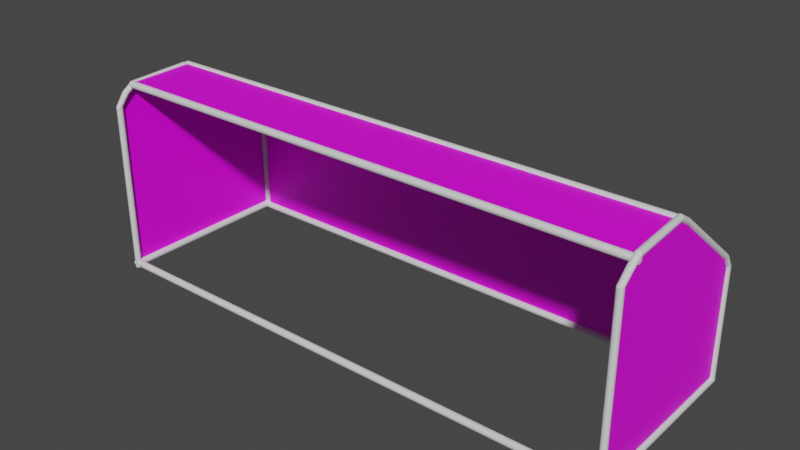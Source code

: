 # Source: Goal.blend  (saved by Blender 3.5.10; exported with 4.5.12 LTS)
import bpy
from mathutils import Matrix  # noqa: F401  (used for matrix-valued properties, if any)

bpy.ops.wm.read_factory_settings(use_empty=True)
scene = bpy.context.scene
scene.name = 'Scene'

# ---- collections
col_collection = bpy.data.collections.new('Collection'); scene.collection.children.link(col_collection)

# ---- images (referenced by path relative to the original .blend; pixels are not part of the script)
import os
ASSET_DIR = os.environ.get("B2B_ASSET_DIR", "")  # directory of the original .blend (textures are referenced by path, not embedded)
HERE = os.path.dirname(os.path.abspath(__file__))  # packed textures are extracted next to this script under _unpacked/

def load_image(name, relpath, width, height, colorspace="sRGB"):
    """Load a texture the original file referenced (path relative to the .blend, or extracted next to this script)."""
    p = next((c for c in (os.path.join(HERE, relpath), os.path.join(ASSET_DIR, relpath)) if relpath and os.path.exists(c)), "")
    if p:
        img = bpy.data.images.load(p, check_existing=True)
        img.name = name
    else:  # same state as the original file: an image datablock whose file is absent (Cycles renders it pink)
        img = bpy.data.images.new(name, width, height)
        img.source = "FILE"
        img.filepath = "//" + (relpath or name)
    img.colorspace_settings.name = colorspace
    return img
img_grid_png = load_image('grid.png', 'grid.png', 1024, 1024, 'sRGB')

# ---- materials (node trees are filled in below, after node groups)
mat_khung_sat = bpy.data.materials.new('Khung Sat')
mat_khung_sat.use_transparent_shadow = False
mat_grid = bpy.data.materials.new('Grid')
mat_grid.use_transparent_shadow = False

# ---- material node trees
mat_khung_sat.use_nodes = True; mat_khung_sat.node_tree.nodes.clear()
_N = mat_khung_sat.node_tree.nodes; _L = mat_khung_sat.node_tree.links
n0 = _N.new('ShaderNodeBsdfPrincipled'); n0.name = 'Principled BSDF'; n0.location = (10, 300)
n0.distribution = 'GGX'
n0.subsurface_method = 'RANDOM_WALK_SKIN'
n0.inputs[3].default_value = 1.45
n0.inputs[27].default_value = (0.0, 0.0, 0.0, 1.0)
n0.inputs[28].default_value = 1.0
n1 = _N.new('ShaderNodeOutputMaterial'); n1.name = 'Material Output'; n1.location = (300, 300)
_L.new(n0.outputs[0], n1.inputs[0])
n1.is_active_output = True
mat_grid.use_nodes = True; mat_grid.node_tree.nodes.clear()
_N = mat_grid.node_tree.nodes; _L = mat_grid.node_tree.links
n0 = _N.new('ShaderNodeBsdfPrincipled'); n0.name = 'Principled BSDF'; n0.location = (10, 300)
n0.distribution = 'GGX'
n0.subsurface_method = 'RANDOM_WALK_SKIN'
n0.inputs[3].default_value = 1.45
n0.inputs[27].default_value = (0.0, 0.0, 0.0, 1.0)
n0.inputs[28].default_value = 1.0
n1 = _N.new('ShaderNodeOutputMaterial'); n1.name = 'Material Output'; n1.location = (300, 300)
n2 = _N.new('ShaderNodeMapping'); n2.name = 'Mapping'; n2.location = (-490, 119)
n3 = _N.new('ShaderNodeTexCoord'); n3.name = 'Texture Coordinate'; n3.location = (-670, 119)
n4 = _N.new('ShaderNodeTexImage'); n4.name = 'Image Texture'; n4.location = (-310, 159)
n4.image = img_grid_png
_L.new(n0.outputs[0], n1.inputs[0])
_L.new(n4.outputs[0], n0.inputs[0])
_L.new(n2.outputs[0], n4.inputs[0])
_L.new(n3.outputs[3], n2.inputs[0])
n1.is_active_output = True

# ---- world
world_world = bpy.data.worlds.new('World'); scene.world = world_world
world_world.use_nodes = True; world_world.node_tree.nodes.clear()
_N = world_world.node_tree.nodes; _L = world_world.node_tree.links
n0 = _N.new('ShaderNodeOutputWorld'); n0.name = 'World Output'; n0.location = (300, 300)
n1 = _N.new('ShaderNodeBackground'); n1.name = 'Background'; n1.location = (10, 300)
n1.inputs[0].default_value = (0.05088, 0.05088, 0.05088, 1.0)
_L.new(n1.outputs[0], n0.inputs[0])
n0.is_active_output = True
world_world.color = (0.05088, 0.05088, 0.05088)
world_world.use_sun_shadow = False
world_world.sun_shadow_jitter_overblur = 0.0

# ---- meshes
me_cylinder = bpy.data.meshes.new('Cylinder')
me_cylinder.from_pydata([(86.46, -26.92, -13.87), (86.46, -26.92, 9.676), (86.85, -27.0, -13.87), (86.85, -27.0, 9.676), (87.17, -27.21, -13.87), (87.17, -27.21, 9.676), (87.39, -27.54, -13.87), (87.39, -27.54, 9.676), (87.46, -27.92, -13.87), (87.46, -27.92, 9.676), (87.39, -28.3, -13.87), (87.39, -28.3, 9.676), (87.17, -28.63, -13.87), (87.17, -28.63, 9.676), (86.85, -28.85, -13.87), (86.85, -28.85, 9.676), (86.46, -28.92, -13.87), (86.46, -28.92, 9.676), (86.08, -28.85, -13.87), (86.08, -28.85, 9.676), (85.76, -28.63, -13.87), (85.76, -28.63, 9.676), (85.54, -28.3, -13.87), (85.54, -28.3, 9.676), (85.46, -27.92, -13.87), (85.46, -27.92, 9.676), (85.54, -27.54, -13.87), (85.54, -27.54, 9.676), (85.76, -27.21, -13.87), (85.76, -27.21, 9.676), (86.08, -27.0, -13.87), (86.08, -27.0, 9.676), (87.58, -24.86, 11.14), (87.21, -24.78, 11.1), (87.89, -25.05, 11.2), (88.07, -25.31, 11.3), (88.11, -25.62, 11.4), (88.0, -25.92, 11.49), (87.75, -26.16, 11.57), (87.41, -26.32, 11.61), (87.02, -26.36, 11.62), (86.65, -26.28, 11.58), (86.35, -26.09, 11.52), (86.16, -25.83, 11.42), (86.12, -25.52, 11.32), (86.23, -25.22, 11.23), (86.48, -24.98, 11.15), (86.82, -24.82, 11.11), (87.6, -22.27, 11.88), (87.23, -22.26, 11.84), (87.9, -22.31, 11.99), (88.09, -22.38, 12.13), (88.13, -22.46, 12.29), (88.02, -22.54, 12.44), (87.77, -22.62, 12.57), (87.43, -22.67, 12.64), (87.04, -22.7, 12.66), (86.67, -22.69, 12.61), (86.36, -22.65, 12.51), (86.18, -22.58, 12.37), (86.14, -22.49, 12.2), (86.25, -22.41, 12.05), (86.5, -22.33, 11.93), (86.84, -22.28, 11.85), (86.63, -1.858, 12.01), (86.25, -1.909, 11.97), (86.93, -1.764, 12.11), (87.12, -1.641, 12.24), (87.16, -1.508, 12.4), (87.04, -1.387, 12.55), (86.8, -1.294, 12.67), (86.45, -1.244, 12.75), (86.07, -1.245, 12.76), (85.69, -1.297, 12.72), (85.39, -1.391, 12.63), (85.21, -1.514, 12.49), (85.17, -1.646, 12.33), (85.28, -1.768, 12.19), (85.52, -1.861, 12.06), (85.87, -1.911, 11.99), (86.59, 2.556, 10.89), (86.22, 2.504, 10.85), (86.89, 2.65, 10.99), (87.08, 2.773, 11.13), (87.12, 2.905, 11.28), (87.01, 3.027, 11.43), (86.76, 3.12, 11.55), (86.42, 3.17, 11.63), (86.03, 3.168, 11.65), (85.66, 3.117, 11.61), (85.35, 3.022, 11.51), (85.17, 2.9, 11.37), (85.13, 2.767, 11.22), (85.24, 2.645, 11.07), (85.49, 2.553, 10.95), (85.83, 2.503, 10.87), (86.94, 27.99, 2.405), (86.56, 27.94, 2.362), (87.24, 28.09, 2.501), (87.42, 28.21, 2.637), (87.46, 28.34, 2.792), (87.35, 28.47, 2.942), (87.11, 28.56, 3.064), (86.76, 28.61, 3.14), (86.38, 28.61, 3.158), (86.0, 28.56, 3.116), (85.7, 28.46, 3.019), (85.51, 28.34, 2.883), (85.47, 28.21, 2.728), (85.59, 28.08, 2.578), (85.83, 27.99, 2.456), (86.18, 27.94, 2.38), (86.89, 29.74, 1.249), (86.52, 29.63, 1.255), (87.19, 29.99, 1.245), (87.38, 30.33, 1.243), (87.42, 30.72, 1.244), (87.31, 31.09, 1.247), (87.06, 31.39, 1.253), (86.72, 31.58, 1.259), (86.33, 31.62, 1.266), (85.96, 31.51, 1.272), (85.65, 31.26, 1.276), (85.47, 30.92, 1.278), (85.43, 30.53, 1.277), (85.54, 30.15, 1.274), (85.79, 29.85, 1.268), (86.13, 29.67, 1.262), (87.11, 30.0, -13.82), (86.73, 29.88, -13.81), (87.41, 30.24, -13.82), (87.59, 30.59, -13.82), (87.63, 30.97, -13.82), (87.52, 31.35, -13.82), (87.28, 31.65, -13.81), (86.93, 31.83, -13.81), (86.55, 31.87, -13.8), (86.17, 31.76, -13.8), (85.87, 31.52, -13.79), (85.68, 31.17, -13.79), (85.64, 30.78, -13.79), (85.76, 30.41, -13.79), (86.0, 30.11, -13.8), (86.34, 29.92, -13.81), (86.58, -28.33, -14.38), (86.46, 31.49, -14.46), (87.01, -28.33, -14.34), (86.89, 31.49, -14.42), (87.37, -28.33, -14.24), (87.25, 31.49, -14.32), (87.61, -28.33, -14.09), (87.49, 31.49, -14.17), (87.7, -28.33, -13.91), (87.58, 31.49, -13.98), (87.61, -28.33, -13.72), (87.49, 31.49, -13.8), (87.37, -28.33, -13.57), (87.25, 31.49, -13.65), (87.01, -28.33, -13.47), (86.89, 31.49, -13.55), (86.58, -28.33, -13.43), (86.46, 31.49, -13.51), (86.15, -28.33, -13.47), (86.03, 31.49, -13.55), (85.79, -28.33, -13.57), (85.67, 31.49, -13.65), (85.55, -28.33, -13.72), (85.43, 31.49, -13.8), (85.46, -28.33, -13.91), (85.34, 31.49, -13.98), (85.55, -28.33, -14.09), (85.43, 31.49, -14.17), (85.79, -28.33, -14.24), (85.67, 31.49, -14.32), (86.15, -28.33, -14.34), (86.03, 31.49, -14.42), (87.91, -23.12, 11.35), (-85.39, -23.24, 11.28), (87.91, -22.69, 11.39), (-85.39, -22.81, 11.31), (87.91, -22.33, 11.49), (-85.39, -22.45, 11.42), (87.91, -22.09, 11.65), (-85.39, -22.21, 11.57), (87.91, -22.0, 11.83), (-85.39, -22.12, 11.75), (87.91, -22.09, 12.01), (-85.39, -22.21, 11.93), (87.91, -22.33, 12.16), (-85.39, -22.45, 12.09), (87.91, -22.69, 12.27), (-85.39, -22.81, 12.19), (87.91, -23.12, 12.3), (-85.39, -23.24, 12.22), (87.91, -23.55, 12.27), (-85.39, -23.67, 12.19), (87.91, -23.91, 12.16), (-85.39, -24.03, 12.09), (87.91, -24.15, 12.01), (-85.39, -24.27, 11.93), (87.91, -24.24, 11.83), (-85.39, -24.36, 11.75), (87.91, -24.15, 11.65), (-85.39, -24.27, 11.57), (87.91, -23.91, 11.49), (-85.39, -24.03, 11.42), (87.91, -23.55, 11.39), (-85.39, -23.67, 11.31), (86.1, 29.9, 0.9894), (-87.19, 29.78, 0.912), (86.1, 30.32, 1.025), (-87.19, 30.2, 0.9481), (86.1, 30.69, 1.128), (-87.19, 30.57, 1.051), (86.1, 30.93, 1.282), (-87.19, 30.81, 1.204), (86.1, 31.01, 1.463), (-87.19, 30.89, 1.386), (86.1, 30.93, 1.644), (-87.19, 30.81, 1.567), (86.1, 30.69, 1.798), (-87.19, 30.57, 1.721), (86.1, 30.32, 1.901), (-87.19, 30.2, 1.823), (86.1, 29.9, 1.937), (-87.19, 29.78, 1.859), (86.1, 29.47, 1.901), (-87.19, 29.35, 1.823), (86.1, 29.1, 1.798), (-87.19, 28.99, 1.721), (86.1, 28.86, 1.644), (-87.19, 28.74, 1.567), (86.1, 28.78, 1.463), (-87.19, 28.66, 1.386), (86.1, 28.86, 1.282), (-87.19, 28.74, 1.204), (86.1, 29.1, 1.128), (-87.19, 28.99, 1.051), (86.1, 29.47, 1.025), (-87.19, 29.35, 0.9481), (86.1, 30.67, -14.48), (-87.19, 30.55, -14.56), (86.1, 31.09, -14.44), (-87.19, 30.98, -14.52), (86.1, 31.46, -14.34), (-87.19, 31.34, -14.42), (86.1, 31.7, -14.19), (-87.19, 31.58, -14.27), (86.1, 31.78, -14.01), (-87.19, 31.67, -14.08), (86.1, 31.7, -13.83), (-87.19, 31.58, -13.9), (86.1, 31.46, -13.67), (-87.19, 31.34, -13.75), (86.1, 31.09, -13.57), (-87.19, 30.98, -13.65), (86.1, 30.67, -13.53), (-87.19, 30.55, -13.61), (86.1, 30.24, -13.57), (-87.19, 30.12, -13.65), (86.1, 29.88, -13.67), (-87.19, 29.76, -13.75), (86.1, 29.63, -13.83), (-87.19, 29.52, -13.9), (86.1, 29.55, -14.01), (-87.19, 29.43, -14.08), (86.1, 29.63, -14.19), (-87.19, 29.52, -14.27), (86.1, 29.88, -14.34), (-87.19, 29.76, -14.42), (86.1, 30.24, -14.44), (-87.19, 30.12, -14.52), (85.66, -27.5, -14.35), (-87.64, -27.62, -14.43), (85.66, -27.07, -14.32), (-87.64, -27.19, -14.4), (85.66, -26.71, -14.22), (-87.64, -26.83, -14.29), (85.66, -26.46, -14.06), (-87.64, -26.58, -14.14), (85.66, -26.38, -13.88), (-87.64, -26.5, -13.96), (85.66, -26.46, -13.7), (-87.64, -26.58, -13.78), (85.66, -26.71, -13.55), (-87.64, -26.83, -13.62), (85.66, -27.07, -13.44), (-87.64, -27.19, -13.52), (85.66, -27.5, -13.41), (-87.64, -27.62, -13.48), (85.66, -27.92, -13.44), (-87.64, -28.04, -13.52), (85.66, -28.29, -13.55), (-87.64, -28.41, -13.62), (85.66, -28.53, -13.7), (-87.64, -28.65, -13.78), (85.66, -28.61, -13.88), (-87.64, -28.73, -13.96), (85.66, -28.53, -14.06), (-87.64, -28.65, -14.14), (85.66, -28.29, -14.22), (-87.64, -28.41, -14.29), (85.66, -27.92, -14.32), (-87.64, -28.04, -14.4), (-86.49, -26.92, -14.42), (-86.49, -26.92, 9.13), (-86.1, -27.0, -14.42), (-86.1, -27.0, 9.13), (-85.78, -27.21, -14.42), (-85.78, -27.21, 9.13), (-85.56, -27.54, -14.42), (-85.56, -27.54, 9.13), (-85.49, -27.92, -14.42), (-85.49, -27.92, 9.13), (-85.56, -28.3, -14.42), (-85.56, -28.3, 9.13), (-85.78, -28.63, -14.42), (-85.78, -28.63, 9.13), (-86.1, -28.85, -14.42), (-86.1, -28.85, 9.13), (-86.49, -28.92, -14.42), (-86.49, -28.92, 9.13), (-86.87, -28.85, -14.42), (-86.87, -28.85, 9.13), (-87.19, -28.63, -14.42), (-87.19, -28.63, 9.13), (-87.41, -28.3, -14.42), (-87.41, -28.3, 9.13), (-87.49, -27.92, -14.42), (-87.49, -27.92, 9.13), (-87.41, -27.54, -14.42), (-87.41, -27.54, 9.13), (-87.19, -27.21, -14.42), (-87.19, -27.21, 9.13), (-86.87, -27.0, -14.42), (-86.87, -27.0, 9.13), (-85.36, -24.86, 10.59), (-85.74, -24.78, 10.56), (-85.06, -25.05, 10.66), (-84.88, -25.31, 10.75), (-84.84, -25.62, 10.85), (-84.95, -25.92, 10.95), (-85.19, -26.16, 11.02), (-85.54, -26.32, 11.07), (-85.93, -26.36, 11.07), (-86.3, -26.28, 11.04), (-86.6, -26.09, 10.97), (-86.79, -25.83, 10.88), (-86.83, -25.52, 10.78), (-86.71, -25.22, 10.68), (-86.47, -24.98, 10.61), (-86.13, -24.82, 10.56), (-85.35, -22.27, 11.34), (-85.72, -22.26, 11.29), (-85.04, -22.31, 11.44), (-84.86, -22.38, 11.58), (-84.82, -22.46, 11.74), (-84.93, -22.54, 11.9), (-85.18, -22.62, 12.02), (-85.52, -22.67, 12.1), (-85.91, -22.7, 12.11), (-86.28, -22.69, 12.07), (-86.58, -22.65, 11.96), (-86.77, -22.58, 11.82), (-86.81, -22.49, 11.66), (-86.7, -22.41, 11.51), (-86.45, -22.33, 11.38), (-86.11, -22.28, 11.31), (-86.32, -1.858, 11.47), (-86.69, -1.909, 11.42), (-86.02, -1.764, 11.56), (-85.83, -1.641, 11.7), (-85.79, -1.508, 11.85), (-85.9, -1.387, 12.0), (-86.15, -1.294, 12.13), (-86.49, -1.244, 12.2), (-86.88, -1.245, 12.22), (-87.25, -1.297, 12.18), (-87.56, -1.391, 12.08), (-87.74, -1.514, 11.94), (-87.78, -1.646, 11.79), (-87.67, -1.768, 11.64), (-87.42, -1.861, 11.52), (-87.08, -1.911, 11.44), (-86.36, 2.556, 10.35), (-86.73, 2.504, 10.31), (-86.05, 2.65, 10.45), (-85.87, 2.773, 10.58), (-85.83, 2.905, 10.74), (-85.94, 3.027, 10.89), (-86.19, 3.12, 11.01), (-86.53, 3.17, 11.08), (-86.92, 3.168, 11.1), (-87.29, 3.117, 11.06), (-87.59, 3.022, 10.96), (-87.78, 2.9, 10.83), (-87.82, 2.767, 10.67), (-87.71, 2.645, 10.52), (-87.46, 2.553, 10.4), (-87.12, 2.503, 10.32), (-86.01, 27.99, 1.859), (-86.38, 27.94, 1.817), (-85.71, 28.09, 1.956), (-85.52, 28.21, 2.092), (-85.48, 28.34, 2.246), (-85.6, 28.47, 2.396), (-85.84, 28.56, 2.518), (-86.18, 28.61, 2.594), (-86.57, 28.61, 2.612), (-86.95, 28.56, 2.57), (-87.25, 28.46, 2.473), (-87.43, 28.34, 2.337), (-87.47, 28.21, 2.183), (-87.36, 28.08, 2.033), (-87.12, 27.99, 1.911), (-86.77, 27.94, 1.835), (-86.06, 29.74, 0.704), (-86.43, 29.63, 0.7098), (-85.75, 29.99, 0.6998), (-85.57, 30.33, 0.6979), (-85.53, 30.72, 0.6986), (-85.64, 31.09, 0.7019), (-85.89, 31.39, 0.7071), (-86.23, 31.58, 0.7135), (-86.62, 31.62, 0.7202), (-86.99, 31.51, 0.7261), (-87.29, 31.26, 0.7303), (-87.48, 30.92, 0.7321), (-87.52, 30.53, 0.7314), (-87.41, 30.15, 0.7282), (-87.16, 29.85, 0.7229), (-86.82, 29.67, 0.7165), (-85.84, 30.0, -14.36), (-86.22, 29.88, -14.36), (-85.54, 30.24, -14.37), (-85.35, 30.59, -14.37), (-85.31, 30.97, -14.37), (-85.43, 31.35, -14.37), (-85.67, 31.65, -14.36), (-86.01, 31.83, -14.35), (-86.4, 31.87, -14.35), (-86.78, 31.76, -14.34), (-87.08, 31.52, -14.34), (-87.26, 31.17, -14.34), (-87.3, 30.78, -14.34), (-87.19, 30.41, -14.34), (-86.95, 30.11, -14.34), (-86.6, 29.92, -14.35), (-86.19, -28.33, -14.32), (-86.3, 31.49, -14.39), (-85.76, -28.33, -14.28), (-85.88, 31.49, -14.36), (-85.4, -28.33, -14.18), (-85.51, 31.49, -14.26), (-85.15, -28.33, -14.02), (-85.27, 31.49, -14.1), (-85.07, -28.33, -13.84), (-85.19, 31.49, -13.92), (-85.15, -28.33, -13.66), (-85.27, 31.49, -13.74), (-85.4, -28.33, -13.51), (-85.51, 31.49, -13.59), (-85.76, -28.33, -13.41), (-85.88, 31.49, -13.48), (-86.19, -28.33, -13.37), (-86.3, 31.49, -13.45), (-86.61, -28.33, -13.41), (-86.73, 31.49, -13.48), (-86.98, -28.33, -13.51), (-87.09, 31.49, -13.59), (-87.22, -28.33, -13.66), (-87.34, 31.49, -13.74), (-87.3, -28.33, -13.84), (-87.42, 31.49, -13.92), (-87.22, -28.33, -14.02), (-87.34, 31.49, -14.1), (-86.98, -28.33, -14.18), (-87.09, 31.49, -14.26), (-86.61, -28.33, -14.28), (-86.73, 31.49, -14.36), (86.46, 0.04621, 11.35), (-86.84, -0.07264, 11.28), (86.46, 0.4738, 11.39), (-86.84, 0.355, 11.31), (86.46, 0.8363, 11.49), (-86.84, 0.7175, 11.42), (86.46, 1.079, 11.65), (-86.84, 0.9597, 11.57), (86.46, 1.164, 11.83), (-86.84, 1.045, 11.75), (86.46, 1.079, 12.01), (-86.84, 0.9597, 11.93), (86.46, 0.8363, 12.16), (-86.84, 0.7175, 12.09), (86.46, 0.4738, 12.27), (-86.84, 0.355, 12.19), (86.46, 0.04621, 12.3), (-86.84, -0.07264, 12.22), (86.46, -0.3814, 12.27), (-86.84, -0.5002, 12.19), (86.46, -0.7439, 12.16), (-86.84, -0.8627, 12.09), (86.46, -0.9861, 12.01), (-86.84, -1.105, 11.93), (86.46, -1.071, 11.83), (-86.84, -1.19, 11.75), (86.46, -0.9861, 11.65), (-86.84, -1.105, 11.57), (86.46, -0.7439, 11.49), (-86.84, -0.8627, 11.42), (86.46, -0.3814, 11.39), (-86.84, -0.5002, 11.31)], [], [(0, 1, 3, 2), (2, 3, 5, 4), (4, 5, 7, 6), (6, 7, 9, 8), (8, 9, 11, 10), (10, 11, 13, 12), (12, 13, 15, 14), (14, 15, 17, 16), (16, 17, 19, 18), (18, 19, 21, 20), (20, 21, 23, 22), (22, 23, 25, 24), (24, 25, 27, 26), (26, 27, 29, 28), (7, 5, 34, 35), (28, 29, 31, 30), (30, 31, 1, 0), (0, 2, 4, 6, 8, 10, 12, 14, 16, 18, 20, 22, 24, 26, 28, 30), (38, 37, 53, 54), (17, 15, 39, 40), (27, 25, 44, 45), (3, 1, 33, 32), (13, 11, 37, 38), (23, 21, 42, 43), (1, 31, 47, 33), (9, 7, 35, 36), (19, 17, 40, 41), (29, 27, 45, 46), (5, 3, 32, 34), (15, 13, 38, 39), (25, 23, 43, 44), (11, 9, 36, 37), (21, 19, 41, 42), (31, 29, 46, 47), (59, 58, 74, 75), (46, 45, 61, 62), (39, 38, 54, 55), (47, 46, 62, 63), (40, 39, 55, 56), (32, 33, 49, 48), (33, 47, 63, 49), (41, 40, 56, 57), (34, 32, 48, 50), (42, 41, 57, 58), (35, 34, 50, 51), (43, 42, 58, 59), (36, 35, 51, 52), (44, 43, 59, 60), (37, 36, 52, 53), (45, 44, 60, 61), (64, 65, 81, 80), (52, 51, 67, 68), (60, 59, 75, 76), (53, 52, 68, 69), (61, 60, 76, 77), (54, 53, 69, 70), (62, 61, 77, 78), (55, 54, 70, 71), (63, 62, 78, 79), (56, 55, 71, 72), (48, 49, 65, 64), (49, 63, 79, 65), (57, 56, 72, 73), (50, 48, 64, 66), (58, 57, 73, 74), (51, 50, 66, 67), (86, 85, 101, 102), (65, 79, 95, 81), (73, 72, 88, 89), (66, 64, 80, 82), (74, 73, 89, 90), (67, 66, 82, 83), (75, 74, 90, 91), (68, 67, 83, 84), (76, 75, 91, 92), (69, 68, 84, 85), (77, 76, 92, 93), (70, 69, 85, 86), (78, 77, 93, 94), (71, 70, 86, 87), (79, 78, 94, 95), (72, 71, 87, 88), (111, 110, 126, 127), (94, 93, 109, 110), (87, 86, 102, 103), (95, 94, 110, 111), (88, 87, 103, 104), (80, 81, 97, 96), (81, 95, 111, 97), (89, 88, 104, 105), (82, 80, 96, 98), (90, 89, 105, 106), (83, 82, 98, 99), (91, 90, 106, 107), (84, 83, 99, 100), (92, 91, 107, 108), (85, 84, 100, 101), (93, 92, 108, 109), (118, 117, 133, 134), (104, 103, 119, 120), (96, 97, 113, 112), (97, 111, 127, 113), (105, 104, 120, 121), (98, 96, 112, 114), (106, 105, 121, 122), (99, 98, 114, 115), (107, 106, 122, 123), (100, 99, 115, 116), (108, 107, 123, 124), (101, 100, 116, 117), (109, 108, 124, 125), (102, 101, 117, 118), (110, 109, 125, 126), (103, 102, 118, 119), (128, 129, 143, 142, 141, 140, 139, 138, 137, 136, 135, 134, 133, 132, 131, 130), (126, 125, 141, 142), (119, 118, 134, 135), (127, 126, 142, 143), (120, 119, 135, 136), (112, 113, 129, 128), (113, 127, 143, 129), (121, 120, 136, 137), (114, 112, 128, 130), (122, 121, 137, 138), (115, 114, 130, 131), (123, 122, 138, 139), (116, 115, 131, 132), (124, 123, 139, 140), (117, 116, 132, 133), (125, 124, 140, 141), (144, 145, 147, 146), (146, 147, 149, 148), (148, 149, 151, 150), (150, 151, 153, 152), (152, 153, 155, 154), (154, 155, 157, 156), (156, 157, 159, 158), (158, 159, 161, 160), (160, 161, 163, 162), (162, 163, 165, 164), (164, 165, 167, 166), (166, 167, 169, 168), (168, 169, 171, 170), (170, 171, 173, 172), (147, 145, 175, 173, 171, 169, 167, 165, 163, 161, 159, 157, 155, 153, 151, 149), (172, 173, 175, 174), (174, 175, 145, 144), (144, 146, 148, 150, 152, 154, 156, 158, 160, 162, 164, 166, 168, 170, 172, 174), (176, 177, 179, 178), (178, 179, 181, 180), (180, 181, 183, 182), (182, 183, 185, 184), (184, 185, 187, 186), (186, 187, 189, 188), (188, 189, 191, 190), (190, 191, 193, 192), (192, 193, 195, 194), (194, 195, 197, 196), (196, 197, 199, 198), (198, 199, 201, 200), (200, 201, 203, 202), (202, 203, 205, 204), (179, 177, 207, 205, 203, 201, 199, 197, 195, 193, 191, 189, 187, 185, 183, 181), (204, 205, 207, 206), (206, 207, 177, 176), (176, 178, 180, 182, 184, 186, 188, 190, 192, 194, 196, 198, 200, 202, 204, 206), (208, 209, 211, 210), (210, 211, 213, 212), (212, 213, 215, 214), (214, 215, 217, 216), (216, 217, 219, 218), (218, 219, 221, 220), (220, 221, 223, 222), (222, 223, 225, 224), (224, 225, 227, 226), (226, 227, 229, 228), (228, 229, 231, 230), (230, 231, 233, 232), (232, 233, 235, 234), (234, 235, 237, 236), (211, 209, 239, 237, 235, 233, 231, 229, 227, 225, 223, 221, 219, 217, 215, 213), (236, 237, 239, 238), (238, 239, 209, 208), (208, 210, 212, 214, 216, 218, 220, 222, 224, 226, 228, 230, 232, 234, 236, 238), (240, 241, 243, 242), (242, 243, 245, 244), (244, 245, 247, 246), (246, 247, 249, 248), (248, 249, 251, 250), (250, 251, 253, 252), (252, 253, 255, 254), (254, 255, 257, 256), (256, 257, 259, 258), (258, 259, 261, 260), (260, 261, 263, 262), (262, 263, 265, 264), (264, 265, 267, 266), (266, 267, 269, 268), (243, 241, 271, 269, 267, 265, 263, 261, 259, 257, 255, 253, 251, 249, 247, 245), (268, 269, 271, 270), (270, 271, 241, 240), (240, 242, 244, 246, 248, 250, 252, 254, 256, 258, 260, 262, 264, 266, 268, 270), (272, 273, 275, 274), (274, 275, 277, 276), (276, 277, 279, 278), (278, 279, 281, 280), (280, 281, 283, 282), (282, 283, 285, 284), (284, 285, 287, 286), (286, 287, 289, 288), (288, 289, 291, 290), (290, 291, 293, 292), (292, 293, 295, 294), (294, 295, 297, 296), (296, 297, 299, 298), (298, 299, 301, 300), (275, 273, 303, 301, 299, 297, 295, 293, 291, 289, 287, 285, 283, 281, 279, 277), (300, 301, 303, 302), (302, 303, 273, 272), (272, 274, 276, 278, 280, 282, 284, 286, 288, 290, 292, 294, 296, 298, 300, 302), (304, 305, 307, 306), (306, 307, 309, 308), (308, 309, 311, 310), (310, 311, 313, 312), (312, 313, 315, 314), (314, 315, 317, 316), (316, 317, 319, 318), (318, 319, 321, 320), (320, 321, 323, 322), (322, 323, 325, 324), (324, 325, 327, 326), (326, 327, 329, 328), (328, 329, 331, 330), (330, 331, 333, 332), (311, 309, 338, 339), (332, 333, 335, 334), (334, 335, 305, 304), (304, 306, 308, 310, 312, 314, 316, 318, 320, 322, 324, 326, 328, 330, 332, 334), (342, 341, 357, 358), (321, 319, 343, 344), (331, 329, 348, 349), (307, 305, 337, 336), (317, 315, 341, 342), (327, 325, 346, 347), (305, 335, 351, 337), (313, 311, 339, 340), (323, 321, 344, 345), (333, 331, 349, 350), (309, 307, 336, 338), (319, 317, 342, 343), (329, 327, 347, 348), (315, 313, 340, 341), (325, 323, 345, 346), (335, 333, 350, 351), (363, 362, 378, 379), (350, 349, 365, 366), (343, 342, 358, 359), (351, 350, 366, 367), (344, 343, 359, 360), (336, 337, 353, 352), (337, 351, 367, 353), (345, 344, 360, 361), (338, 336, 352, 354), (346, 345, 361, 362), (339, 338, 354, 355), (347, 346, 362, 363), (340, 339, 355, 356), (348, 347, 363, 364), (341, 340, 356, 357), (349, 348, 364, 365), (368, 369, 385, 384), (356, 355, 371, 372), (364, 363, 379, 380), (357, 356, 372, 373), (365, 364, 380, 381), (358, 357, 373, 374), (366, 365, 381, 382), (359, 358, 374, 375), (367, 366, 382, 383), (360, 359, 375, 376), (352, 353, 369, 368), (353, 367, 383, 369), (361, 360, 376, 377), (354, 352, 368, 370), (362, 361, 377, 378), (355, 354, 370, 371), (390, 389, 405, 406), (369, 383, 399, 385), (377, 376, 392, 393), (370, 368, 384, 386), (378, 377, 393, 394), (371, 370, 386, 387), (379, 378, 394, 395), (372, 371, 387, 388), (380, 379, 395, 396), (373, 372, 388, 389), (381, 380, 396, 397), (374, 373, 389, 390), (382, 381, 397, 398), (375, 374, 390, 391), (383, 382, 398, 399), (376, 375, 391, 392), (415, 414, 430, 431), (398, 397, 413, 414), (391, 390, 406, 407), (399, 398, 414, 415), (392, 391, 407, 408), (384, 385, 401, 400), (385, 399, 415, 401), (393, 392, 408, 409), (386, 384, 400, 402), (394, 393, 409, 410), (387, 386, 402, 403), (395, 394, 410, 411), (388, 387, 403, 404), (396, 395, 411, 412), (389, 388, 404, 405), (397, 396, 412, 413), (422, 421, 437, 438), (408, 407, 423, 424), (400, 401, 417, 416), (401, 415, 431, 417), (409, 408, 424, 425), (402, 400, 416, 418), (410, 409, 425, 426), (403, 402, 418, 419), (411, 410, 426, 427), (404, 403, 419, 420), (412, 411, 427, 428), (405, 404, 420, 421), (413, 412, 428, 429), (406, 405, 421, 422), (414, 413, 429, 430), (407, 406, 422, 423), (432, 433, 447, 446, 445, 444, 443, 442, 441, 440, 439, 438, 437, 436, 435, 434), (430, 429, 445, 446), (423, 422, 438, 439), (431, 430, 446, 447), (424, 423, 439, 440), (416, 417, 433, 432), (417, 431, 447, 433), (425, 424, 440, 441), (418, 416, 432, 434), (426, 425, 441, 442), (419, 418, 434, 435), (427, 426, 442, 443), (420, 419, 435, 436), (428, 427, 443, 444), (421, 420, 436, 437), (429, 428, 444, 445), (448, 449, 451, 450), (450, 451, 453, 452), (452, 453, 455, 454), (454, 455, 457, 456), (456, 457, 459, 458), (458, 459, 461, 460), (460, 461, 463, 462), (462, 463, 465, 464), (464, 465, 467, 466), (466, 467, 469, 468), (468, 469, 471, 470), (470, 471, 473, 472), (472, 473, 475, 474), (474, 475, 477, 476), (451, 449, 479, 477, 475, 473, 471, 469, 467, 465, 463, 461, 459, 457, 455, 453), (476, 477, 479, 478), (478, 479, 449, 448), (448, 450, 452, 454, 456, 458, 460, 462, 464, 466, 468, 470, 472, 474, 476, 478), (480, 481, 483, 482), (482, 483, 485, 484), (484, 485, 487, 486), (486, 487, 489, 488), (488, 489, 491, 490), (490, 491, 493, 492), (492, 493, 495, 494), (494, 495, 497, 496), (496, 497, 499, 498), (498, 499, 501, 500), (500, 501, 503, 502), (502, 503, 505, 504), (504, 505, 507, 506), (506, 507, 509, 508), (483, 481, 511, 509, 507, 505, 503, 501, 499, 497, 495, 493, 491, 489, 487, 485), (508, 509, 511, 510), (510, 511, 481, 480), (480, 482, 484, 486, 488, 490, 492, 494, 496, 498, 500, 502, 504, 506, 508, 510)])
_uv = me_cylinder.uv_layers.new(name='UVMap')
_uv.uv.foreach_set('vector', [1.0, 0.5, 1.0, 1.0, 0.9375, 1.0, 0.9375, 0.5, 0.9375, 0.5, 0.9375, 1.0, 0.875, 1.0, 0.875, 0.5, 0.875, 0.5, 0.875, 1.0, 0.8125, 1.0, 0.8125, 0.5, 0.8125, 0.5, 0.8125, 1.0, 0.75, 1.0, 0.75, 0.5, 0.75, 0.5, 0.75, 1.0, 0.6875, 1.0, 0.6875, 0.5, 0.6875, 0.5, 0.6875, 1.0, 0.625, 1.0, 0.625, 0.5, 0.625, 0.5, 0.625, 1.0, 0.5625, 1.0, 0.5625, 0.5, 0.5625, 0.5, 0.5625, 1.0, 0.5, 1.0, 0.5, 0.5, 0.5, 0.5, 0.5, 1.0, 0.4375, 1.0, 0.4375, 0.5, 0.4375, 0.5, 0.4375, 1.0, 0.375, 1.0, 0.375, 0.5, 0.375, 0.5, 0.375, 1.0, 0.3125, 1.0, 0.3125, 0.5, 0.3125, 0.5, 0.3125, 1.0, 0.25, 1.0, 0.25, 0.5, 0.25, 0.5, 0.25, 1.0, 0.1875, 1.0, 0.1875, 0.5, 0.1875, 0.5, 0.1875, 1.0, 0.125, 1.0, 0.125, 0.5, 0.8125, 1.0, 0.875, 1.0, 0.875, 1.0, 0.8125, 1.0, 0.125, 0.5, 0.125, 1.0, 0.0625, 1.0, 0.0625, 0.5, 0.0625, 0.5, 0.0625, 1.0, 0.0, 1.0, 0.0, 0.5, 0.75, 0.49, 0.8418, 0.4717, 0.9197, 0.4197, 0.9717, 0.3418, 0.99, 0.25, 0.9717, 0.1582, 0.9197, 0.08029, 0.8418, 0.02827, 0.75, 0.01, 0.6582, 0.02827, 0.5803, 0.08029, 0.5283, 0.1582, 0.51, 0.25, 0.5283, 0.3418, 0.5803, 0.4197, 0.6582, 0.4717, 0.625, 1.0, 0.6875, 1.0, 0.6875, 1.0, 0.625, 1.0, 0.5, 1.0, 0.5625, 1.0, 0.5625, 1.0, 0.5, 1.0, 0.1875, 1.0, 0.25, 1.0, 0.25, 1.0, 0.1875, 1.0, 0.9375, 1.0, 1.0, 1.0, 1.0, 1.0, 0.9375, 1.0, 0.625, 1.0, 0.6875, 1.0, 0.6875, 1.0, 0.625, 1.0, 0.3125, 1.0, 0.375, 1.0, 0.375, 1.0, 0.3125, 1.0, 0.0, 1.0, 0.0625, 1.0, 0.0625, 1.0, 0.0, 1.0, 0.75, 1.0, 0.8125, 1.0, 0.8125, 1.0, 0.75, 1.0, 0.4375, 1.0, 0.5, 1.0, 0.5, 1.0, 0.4375, 1.0, 0.125, 1.0, 0.1875, 1.0, 0.1875, 1.0, 0.125, 1.0, 0.875, 1.0, 0.9375, 1.0, 0.9375, 1.0, 0.875, 1.0, 0.5625, 1.0, 0.625, 1.0, 0.625, 1.0, 0.5625, 1.0, 0.25, 1.0, 0.3125, 1.0, 0.3125, 1.0, 0.25, 1.0, 0.6875, 1.0, 0.75, 1.0, 0.75, 1.0, 0.6875, 1.0, 0.375, 1.0, 0.4375, 1.0, 0.4375, 1.0, 0.375, 1.0, 0.0625, 1.0, 0.125, 1.0, 0.125, 1.0, 0.0625, 1.0, 0.3125, 1.0, 0.375, 1.0, 0.375, 1.0, 0.3125, 1.0, 0.125, 1.0, 0.1875, 1.0, 0.1875, 1.0, 0.125, 1.0, 0.5625, 1.0, 0.625, 1.0, 0.625, 1.0, 0.5625, 1.0, 0.0625, 1.0, 0.125, 1.0, 0.125, 1.0, 0.0625, 1.0, 0.5, 1.0, 0.5625, 1.0, 0.5625, 1.0, 0.5, 1.0, 0.9375, 1.0, 1.0, 1.0, 1.0, 1.0, 0.9375, 1.0, 0.0, 1.0, 0.0625, 1.0, 0.0625, 1.0, 0.0, 1.0, 0.4375, 1.0, 0.5, 1.0, 0.5, 1.0, 0.4375, 1.0, 0.875, 1.0, 0.9375, 1.0, 0.9375, 1.0, 0.875, 1.0, 0.375, 1.0, 0.4375, 1.0, 0.4375, 1.0, 0.375, 1.0, 0.8125, 1.0, 0.875, 1.0, 0.875, 1.0, 0.8125, 1.0, 0.3125, 1.0, 0.375, 1.0, 0.375, 1.0, 0.3125, 1.0, 0.75, 1.0, 0.8125, 1.0, 0.8125, 1.0, 0.75, 1.0, 0.25, 1.0, 0.3125, 1.0, 0.3125, 1.0, 0.25, 1.0, 0.6875, 1.0, 0.75, 1.0, 0.75, 1.0, 0.6875, 1.0, 0.1875, 1.0, 0.25, 1.0, 0.25, 1.0, 0.1875, 1.0, 0.9375, 1.0, 1.0, 1.0, 1.0, 1.0, 0.9375, 1.0, 0.75, 1.0, 0.8125, 1.0, 0.8125, 1.0, 0.75, 1.0, 0.25, 1.0, 0.3125, 1.0, 0.3125, 1.0, 0.25, 1.0, 0.6875, 1.0, 0.75, 1.0, 0.75, 1.0, 0.6875, 1.0, 0.1875, 1.0, 0.25, 1.0, 0.25, 1.0, 0.1875, 1.0, 0.625, 1.0, 0.6875, 1.0, 0.6875, 1.0, 0.625, 1.0, 0.125, 1.0, 0.1875, 1.0, 0.1875, 1.0, 0.125, 1.0, 0.5625, 1.0, 0.625, 1.0, 0.625, 1.0, 0.5625, 1.0, 0.0625, 1.0, 0.125, 1.0, 0.125, 1.0, 0.0625, 1.0, 0.5, 1.0, 0.5625, 1.0, 0.5625, 1.0, 0.5, 1.0, 0.9375, 1.0, 1.0, 1.0, 1.0, 1.0, 0.9375, 1.0, 0.0, 1.0, 0.0625, 1.0, 0.0625, 1.0, 0.0, 1.0, 0.4375, 1.0, 0.5, 1.0, 0.5, 1.0, 0.4375, 1.0, 0.875, 1.0, 0.9375, 1.0, 0.9375, 1.0, 0.875, 1.0, 0.375, 1.0, 0.4375, 1.0, 0.4375, 1.0, 0.375, 1.0, 0.8125, 1.0, 0.875, 1.0, 0.875, 1.0, 0.8125, 1.0, 0.625, 1.0, 0.6875, 1.0, 0.6875, 1.0, 0.625, 1.0, 0.0, 1.0, 0.0625, 1.0, 0.0625, 1.0, 0.0, 1.0, 0.4375, 1.0, 0.5, 1.0, 0.5, 1.0, 0.4375, 1.0, 0.875, 1.0, 0.9375, 1.0, 0.9375, 1.0, 0.875, 1.0, 0.375, 1.0, 0.4375, 1.0, 0.4375, 1.0, 0.375, 1.0, 0.8125, 1.0, 0.875, 1.0, 0.875, 1.0, 0.8125, 1.0, 0.3125, 1.0, 0.375, 1.0, 0.375, 1.0, 0.3125, 1.0, 0.75, 1.0, 0.8125, 1.0, 0.8125, 1.0, 0.75, 1.0, 0.25, 1.0, 0.3125, 1.0, 0.3125, 1.0, 0.25, 1.0, 0.6875, 1.0, 0.75, 1.0, 0.75, 1.0, 0.6875, 1.0, 0.1875, 1.0, 0.25, 1.0, 0.25, 1.0, 0.1875, 1.0, 0.625, 1.0, 0.6875, 1.0, 0.6875, 1.0, 0.625, 1.0, 0.125, 1.0, 0.1875, 1.0, 0.1875, 1.0, 0.125, 1.0, 0.5625, 1.0, 0.625, 1.0, 0.625, 1.0, 0.5625, 1.0, 0.0625, 1.0, 0.125, 1.0, 0.125, 1.0, 0.0625, 1.0, 0.5, 1.0, 0.5625, 1.0, 0.5625, 1.0, 0.5, 1.0, 0.0625, 1.0, 0.125, 1.0, 0.125, 1.0, 0.0625, 1.0, 0.125, 1.0, 0.1875, 1.0, 0.1875, 1.0, 0.125, 1.0, 0.5625, 1.0, 0.625, 1.0, 0.625, 1.0, 0.5625, 1.0, 0.0625, 1.0, 0.125, 1.0, 0.125, 1.0, 0.0625, 1.0, 0.5, 1.0, 0.5625, 1.0, 0.5625, 1.0, 0.5, 1.0, 0.9375, 1.0, 1.0, 1.0, 1.0, 1.0, 0.9375, 1.0, 0.0, 1.0, 0.0625, 1.0, 0.0625, 1.0, 0.0, 1.0, 0.4375, 1.0, 0.5, 1.0, 0.5, 1.0, 0.4375, 1.0, 0.875, 1.0, 0.9375, 1.0, 0.9375, 1.0, 0.875, 1.0, 0.375, 1.0, 0.4375, 1.0, 0.4375, 1.0, 0.375, 1.0, 0.8125, 1.0, 0.875, 1.0, 0.875, 1.0, 0.8125, 1.0, 0.3125, 1.0, 0.375, 1.0, 0.375, 1.0, 0.3125, 1.0, 0.75, 1.0, 0.8125, 1.0, 0.8125, 1.0, 0.75, 1.0, 0.25, 1.0, 0.3125, 1.0, 0.3125, 1.0, 0.25, 1.0, 0.6875, 1.0, 0.75, 1.0, 0.75, 1.0, 0.6875, 1.0, 0.1875, 1.0, 0.25, 1.0, 0.25, 1.0, 0.1875, 1.0, 0.625, 1.0, 0.6875, 1.0, 0.6875, 1.0, 0.625, 1.0, 0.5, 1.0, 0.5625, 1.0, 0.5625, 1.0, 0.5, 1.0, 0.9375, 1.0, 1.0, 1.0, 1.0, 1.0, 0.9375, 1.0, 0.0, 1.0, 0.0625, 1.0, 0.0625, 1.0, 0.0, 1.0, 0.4375, 1.0, 0.5, 1.0, 0.5, 1.0, 0.4375, 1.0, 0.875, 1.0, 0.9375, 1.0, 0.9375, 1.0, 0.875, 1.0, 0.375, 1.0, 0.4375, 1.0, 0.4375, 1.0, 0.375, 1.0, 0.8125, 1.0, 0.875, 1.0, 0.875, 1.0, 0.8125, 1.0, 0.3125, 1.0, 0.375, 1.0, 0.375, 1.0, 0.3125, 1.0, 0.75, 1.0, 0.8125, 1.0, 0.8125, 1.0, 0.75, 1.0, 0.25, 1.0, 0.3125, 1.0, 0.3125, 1.0, 0.25, 1.0, 0.6875, 1.0, 0.75, 1.0, 0.75, 1.0, 0.6875, 1.0, 0.1875, 1.0, 0.25, 1.0, 0.25, 1.0, 0.1875, 1.0, 0.625, 1.0, 0.6875, 1.0, 0.6875, 1.0, 0.625, 1.0, 0.125, 1.0, 0.1875, 1.0, 0.1875, 1.0, 0.125, 1.0, 0.5625, 1.0, 0.625, 1.0, 0.625, 1.0, 0.5625, 1.0, 0.3418, 0.4717, 0.25, 0.49, 0.1582, 0.4717, 0.08029, 0.4197, 0.02827, 0.3418, 0.01, 0.25, 0.02827, 0.1582, 0.08029, 0.08029, 0.1582, 0.02827, 0.25, 0.01, 0.3418, 0.02827, 0.4197, 0.08029, 0.4717, 0.1582, 0.49, 0.25, 0.4717, 0.3418, 0.4197, 0.4197, 0.125, 1.0, 0.1875, 1.0, 0.1875, 1.0, 0.125, 1.0, 0.5625, 1.0, 0.625, 1.0, 0.625, 1.0, 0.5625, 1.0, 0.0625, 1.0, 0.125, 1.0, 0.125, 1.0, 0.0625, 1.0, 0.5, 1.0, 0.5625, 1.0, 0.5625, 1.0, 0.5, 1.0, 0.9375, 1.0, 1.0, 1.0, 1.0, 1.0, 0.9375, 1.0, 0.0, 1.0, 0.0625, 1.0, 0.0625, 1.0, 0.0, 1.0, 0.4375, 1.0, 0.5, 1.0, 0.5, 1.0, 0.4375, 1.0, 0.875, 1.0, 0.9375, 1.0, 0.9375, 1.0, 0.875, 1.0, 0.375, 1.0, 0.4375, 1.0, 0.4375, 1.0, 0.375, 1.0, 0.8125, 1.0, 0.875, 1.0, 0.875, 1.0, 0.8125, 1.0, 0.3125, 1.0, 0.375, 1.0, 0.375, 1.0, 0.3125, 1.0, 0.75, 1.0, 0.8125, 1.0, 0.8125, 1.0, 0.75, 1.0, 0.25, 1.0, 0.3125, 1.0, 0.3125, 1.0, 0.25, 1.0, 0.6875, 1.0, 0.75, 1.0, 0.75, 1.0, 0.6875, 1.0, 0.1875, 1.0, 0.25, 1.0, 0.25, 1.0, 0.1875, 1.0, 1.0, 0.5, 1.0, 1.0, 0.9375, 1.0, 0.9375, 0.5, 0.9375, 0.5, 0.9375, 1.0, 0.875, 1.0, 0.875, 0.5, 0.875, 0.5, 0.875, 1.0, 0.8125, 1.0, 0.8125, 0.5, 0.8125, 0.5, 0.8125, 1.0, 0.75, 1.0, 0.75, 0.5, 0.75, 0.5, 0.75, 1.0, 0.6875, 1.0, 0.6875, 0.5, 0.6875, 0.5, 0.6875, 1.0, 0.625, 1.0, 0.625, 0.5, 0.625, 0.5, 0.625, 1.0, 0.5625, 1.0, 0.5625, 0.5, 0.5625, 0.5, 0.5625, 1.0, 0.5, 1.0, 0.5, 0.5, 0.5, 0.5, 0.5, 1.0, 0.4375, 1.0, 0.4375, 0.5, 0.4375, 0.5, 0.4375, 1.0, 0.375, 1.0, 0.375, 0.5, 0.375, 0.5, 0.375, 1.0, 0.3125, 1.0, 0.3125, 0.5, 0.3125, 0.5, 0.3125, 1.0, 0.25, 1.0, 0.25, 0.5, 0.25, 0.5, 0.25, 1.0, 0.1875, 1.0, 0.1875, 0.5, 0.1875, 0.5, 0.1875, 1.0, 0.125, 1.0, 0.125, 0.5, 0.3418, 0.4717, 0.25, 0.49, 0.1582, 0.4717, 0.08029, 0.4197, 0.02827, 0.3418, 0.01, 0.25, 0.02827, 0.1582, 0.08029, 0.08029, 0.1582, 0.02827, 0.25, 0.01, 0.3418, 0.02827, 0.4197, 0.08029, 0.4717, 0.1582, 0.49, 0.25, 0.4717, 0.3418, 0.4197, 0.4197, 0.125, 0.5, 0.125, 1.0, 0.0625, 1.0, 0.0625, 0.5, 0.0625, 0.5, 0.0625, 1.0, 0.0, 1.0, 0.0, 0.5, 0.75, 0.49, 0.8418, 0.4717, 0.9197, 0.4197, 0.9717, 0.3418, 0.99, 0.25, 0.9717, 0.1582, 0.9197, 0.08029, 0.8418, 0.02827, 0.75, 0.01, 0.6582, 0.02827, 0.5803, 0.08029, 0.5283, 0.1582, 0.51, 0.25, 0.5283, 0.3418, 0.5803, 0.4197, 0.6582, 0.4717, 1.0, 0.5, 1.0, 1.0, 0.9375, 1.0, 0.9375, 0.5, 0.9375, 0.5, 0.9375, 1.0, 0.875, 1.0, 0.875, 0.5, 0.875, 0.5, 0.875, 1.0, 0.8125, 1.0, 0.8125, 0.5, 0.8125, 0.5, 0.8125, 1.0, 0.75, 1.0, 0.75, 0.5, 0.75, 0.5, 0.75, 1.0, 0.6875, 1.0, 0.6875, 0.5, 0.6875, 0.5, 0.6875, 1.0, 0.625, 1.0, 0.625, 0.5, 0.625, 0.5, 0.625, 1.0, 0.5625, 1.0, 0.5625, 0.5, 0.5625, 0.5, 0.5625, 1.0, 0.5, 1.0, 0.5, 0.5, 0.5, 0.5, 0.5, 1.0, 0.4375, 1.0, 0.4375, 0.5, 0.4375, 0.5, 0.4375, 1.0, 0.375, 1.0, 0.375, 0.5, 0.375, 0.5, 0.375, 1.0, 0.3125, 1.0, 0.3125, 0.5, 0.3125, 0.5, 0.3125, 1.0, 0.25, 1.0, 0.25, 0.5, 0.25, 0.5, 0.25, 1.0, 0.1875, 1.0, 0.1875, 0.5, 0.1875, 0.5, 0.1875, 1.0, 0.125, 1.0, 0.125, 0.5, 0.3418, 0.4717, 0.25, 0.49, 0.1582, 0.4717, 0.08029, 0.4197, 0.02827, 0.3418, 0.01, 0.25, 0.02827, 0.1582, 0.08029, 0.08029, 0.1582, 0.02827, 0.25, 0.01, 0.3418, 0.02827, 0.4197, 0.08029, 0.4717, 0.1582, 0.49, 0.25, 0.4717, 0.3418, 0.4197, 0.4197, 0.125, 0.5, 0.125, 1.0, 0.0625, 1.0, 0.0625, 0.5, 0.0625, 0.5, 0.0625, 1.0, 0.0, 1.0, 0.0, 0.5, 0.75, 0.49, 0.8418, 0.4717, 0.9197, 0.4197, 0.9717, 0.3418, 0.99, 0.25, 0.9717, 0.1582, 0.9197, 0.08029, 0.8418, 0.02827, 0.75, 0.01, 0.6582, 0.02827, 0.5803, 0.08029, 0.5283, 0.1582, 0.51, 0.25, 0.5283, 0.3418, 0.5803, 0.4197, 0.6582, 0.4717, 1.0, 0.5, 1.0, 1.0, 0.9375, 1.0, 0.9375, 0.5, 0.9375, 0.5, 0.9375, 1.0, 0.875, 1.0, 0.875, 0.5, 0.875, 0.5, 0.875, 1.0, 0.8125, 1.0, 0.8125, 0.5, 0.8125, 0.5, 0.8125, 1.0, 0.75, 1.0, 0.75, 0.5, 0.75, 0.5, 0.75, 1.0, 0.6875, 1.0, 0.6875, 0.5, 0.6875, 0.5, 0.6875, 1.0, 0.625, 1.0, 0.625, 0.5, 0.625, 0.5, 0.625, 1.0, 0.5625, 1.0, 0.5625, 0.5, 0.5625, 0.5, 0.5625, 1.0, 0.5, 1.0, 0.5, 0.5, 0.5, 0.5, 0.5, 1.0, 0.4375, 1.0, 0.4375, 0.5, 0.4375, 0.5, 0.4375, 1.0, 0.375, 1.0, 0.375, 0.5, 0.375, 0.5, 0.375, 1.0, 0.3125, 1.0, 0.3125, 0.5, 0.3125, 0.5, 0.3125, 1.0, 0.25, 1.0, 0.25, 0.5, 0.25, 0.5, 0.25, 1.0, 0.1875, 1.0, 0.1875, 0.5, 0.1875, 0.5, 0.1875, 1.0, 0.125, 1.0, 0.125, 0.5, 0.3418, 0.4717, 0.25, 0.49, 0.1582, 0.4717, 0.08029, 0.4197, 0.02827, 0.3418, 0.01, 0.25, 0.02827, 0.1582, 0.08029, 0.08029, 0.1582, 0.02827, 0.25, 0.01, 0.3418, 0.02827, 0.4197, 0.08029, 0.4717, 0.1582, 0.49, 0.25, 0.4717, 0.3418, 0.4197, 0.4197, 0.125, 0.5, 0.125, 1.0, 0.0625, 1.0, 0.0625, 0.5, 0.0625, 0.5, 0.0625, 1.0, 0.0, 1.0, 0.0, 0.5, 0.75, 0.49, 0.8418, 0.4717, 0.9197, 0.4197, 0.9717, 0.3418, 0.99, 0.25, 0.9717, 0.1582, 0.9197, 0.08029, 0.8418, 0.02827, 0.75, 0.01, 0.6582, 0.02827, 0.5803, 0.08029, 0.5283, 0.1582, 0.51, 0.25, 0.5283, 0.3418, 0.5803, 0.4197, 0.6582, 0.4717, 1.0, 0.5, 1.0, 1.0, 0.9375, 1.0, 0.9375, 0.5, 0.9375, 0.5, 0.9375, 1.0, 0.875, 1.0, 0.875, 0.5, 0.875, 0.5, 0.875, 1.0, 0.8125, 1.0, 0.8125, 0.5, 0.8125, 0.5, 0.8125, 1.0, 0.75, 1.0, 0.75, 0.5, 0.75, 0.5, 0.75, 1.0, 0.6875, 1.0, 0.6875, 0.5, 0.6875, 0.5, 0.6875, 1.0, 0.625, 1.0, 0.625, 0.5, 0.625, 0.5, 0.625, 1.0, 0.5625, 1.0, 0.5625, 0.5, 0.5625, 0.5, 0.5625, 1.0, 0.5, 1.0, 0.5, 0.5, 0.5, 0.5, 0.5, 1.0, 0.4375, 1.0, 0.4375, 0.5, 0.4375, 0.5, 0.4375, 1.0, 0.375, 1.0, 0.375, 0.5, 0.375, 0.5, 0.375, 1.0, 0.3125, 1.0, 0.3125, 0.5, 0.3125, 0.5, 0.3125, 1.0, 0.25, 1.0, 0.25, 0.5, 0.25, 0.5, 0.25, 1.0, 0.1875, 1.0, 0.1875, 0.5, 0.1875, 0.5, 0.1875, 1.0, 0.125, 1.0, 0.125, 0.5, 0.3418, 0.4717, 0.25, 0.49, 0.1582, 0.4717, 0.08029, 0.4197, 0.02827, 0.3418, 0.01, 0.25, 0.02827, 0.1582, 0.08029, 0.08029, 0.1582, 0.02827, 0.25, 0.01, 0.3418, 0.02827, 0.4197, 0.08029, 0.4717, 0.1582, 0.49, 0.25, 0.4717, 0.3418, 0.4197, 0.4197, 0.125, 0.5, 0.125, 1.0, 0.0625, 1.0, 0.0625, 0.5, 0.0625, 0.5, 0.0625, 1.0, 0.0, 1.0, 0.0, 0.5, 0.75, 0.49, 0.8418, 0.4717, 0.9197, 0.4197, 0.9717, 0.3418, 0.99, 0.25, 0.9717, 0.1582, 0.9197, 0.08029, 0.8418, 0.02827, 0.75, 0.01, 0.6582, 0.02827, 0.5803, 0.08029, 0.5283, 0.1582, 0.51, 0.25, 0.5283, 0.3418, 0.5803, 0.4197, 0.6582, 0.4717, 1.0, 0.5, 1.0, 1.0, 0.9375, 1.0, 0.9375, 0.5, 0.9375, 0.5, 0.9375, 1.0, 0.875, 1.0, 0.875, 0.5, 0.875, 0.5, 0.875, 1.0, 0.8125, 1.0, 0.8125, 0.5, 0.8125, 0.5, 0.8125, 1.0, 0.75, 1.0, 0.75, 0.5, 0.75, 0.5, 0.75, 1.0, 0.6875, 1.0, 0.6875, 0.5, 0.6875, 0.5, 0.6875, 1.0, 0.625, 1.0, 0.625, 0.5, 0.625, 0.5, 0.625, 1.0, 0.5625, 1.0, 0.5625, 0.5, 0.5625, 0.5, 0.5625, 1.0, 0.5, 1.0, 0.5, 0.5, 0.5, 0.5, 0.5, 1.0, 0.4375, 1.0, 0.4375, 0.5, 0.4375, 0.5, 0.4375, 1.0, 0.375, 1.0, 0.375, 0.5, 0.375, 0.5, 0.375, 1.0, 0.3125, 1.0, 0.3125, 0.5, 0.3125, 0.5, 0.3125, 1.0, 0.25, 1.0, 0.25, 0.5, 0.25, 0.5, 0.25, 1.0, 0.1875, 1.0, 0.1875, 0.5, 0.1875, 0.5, 0.1875, 1.0, 0.125, 1.0, 0.125, 0.5, 0.3418, 0.4717, 0.25, 0.49, 0.1582, 0.4717, 0.08029, 0.4197, 0.02827, 0.3418, 0.01, 0.25, 0.02827, 0.1582, 0.08029, 0.08029, 0.1582, 0.02827, 0.25, 0.01, 0.3418, 0.02827, 0.4197, 0.08029, 0.4717, 0.1582, 0.49, 0.25, 0.4717, 0.3418, 0.4197, 0.4197, 0.125, 0.5, 0.125, 1.0, 0.0625, 1.0, 0.0625, 0.5, 0.0625, 0.5, 0.0625, 1.0, 0.0, 1.0, 0.0, 0.5, 0.75, 0.49, 0.8418, 0.4717, 0.9197, 0.4197, 0.9717, 0.3418, 0.99, 0.25, 0.9717, 0.1582, 0.9197, 0.08029, 0.8418, 0.02827, 0.75, 0.01, 0.6582, 0.02827, 0.5803, 0.08029, 0.5283, 0.1582, 0.51, 0.25, 0.5283, 0.3418, 0.5803, 0.4197, 0.6582, 0.4717, 1.0, 0.5, 1.0, 1.0, 0.9375, 1.0, 0.9375, 0.5, 0.9375, 0.5, 0.9375, 1.0, 0.875, 1.0, 0.875, 0.5, 0.875, 0.5, 0.875, 1.0, 0.8125, 1.0, 0.8125, 0.5, 0.8125, 0.5, 0.8125, 1.0, 0.75, 1.0, 0.75, 0.5, 0.75, 0.5, 0.75, 1.0, 0.6875, 1.0, 0.6875, 0.5, 0.6875, 0.5, 0.6875, 1.0, 0.625, 1.0, 0.625, 0.5, 0.625, 0.5, 0.625, 1.0, 0.5625, 1.0, 0.5625, 0.5, 0.5625, 0.5, 0.5625, 1.0, 0.5, 1.0, 0.5, 0.5, 0.5, 0.5, 0.5, 1.0, 0.4375, 1.0, 0.4375, 0.5, 0.4375, 0.5, 0.4375, 1.0, 0.375, 1.0, 0.375, 0.5, 0.375, 0.5, 0.375, 1.0, 0.3125, 1.0, 0.3125, 0.5, 0.3125, 0.5, 0.3125, 1.0, 0.25, 1.0, 0.25, 0.5, 0.25, 0.5, 0.25, 1.0, 0.1875, 1.0, 0.1875, 0.5, 0.1875, 0.5, 0.1875, 1.0, 0.125, 1.0, 0.125, 0.5, 0.8125, 1.0, 0.875, 1.0, 0.875, 1.0, 0.8125, 1.0, 0.125, 0.5, 0.125, 1.0, 0.0625, 1.0, 0.0625, 0.5, 0.0625, 0.5, 0.0625, 1.0, 0.0, 1.0, 0.0, 0.5, 0.75, 0.49, 0.8418, 0.4717, 0.9197, 0.4197, 0.9717, 0.3418, 0.99, 0.25, 0.9717, 0.1582, 0.9197, 0.08029, 0.8418, 0.02827, 0.75, 0.01, 0.6582, 0.02827, 0.5803, 0.08029, 0.5283, 0.1582, 0.51, 0.25, 0.5283, 0.3418, 0.5803, 0.4197, 0.6582, 0.4717, 0.625, 1.0, 0.6875, 1.0, 0.6875, 1.0, 0.625, 1.0, 0.5, 1.0, 0.5625, 1.0, 0.5625, 1.0, 0.5, 1.0, 0.1875, 1.0, 0.25, 1.0, 0.25, 1.0, 0.1875, 1.0, 0.9375, 1.0, 1.0, 1.0, 1.0, 1.0, 0.9375, 1.0, 0.625, 1.0, 0.6875, 1.0, 0.6875, 1.0, 0.625, 1.0, 0.3125, 1.0, 0.375, 1.0, 0.375, 1.0, 0.3125, 1.0, 0.0, 1.0, 0.0625, 1.0, 0.0625, 1.0, 0.0, 1.0, 0.75, 1.0, 0.8125, 1.0, 0.8125, 1.0, 0.75, 1.0, 0.4375, 1.0, 0.5, 1.0, 0.5, 1.0, 0.4375, 1.0, 0.125, 1.0, 0.1875, 1.0, 0.1875, 1.0, 0.125, 1.0, 0.875, 1.0, 0.9375, 1.0, 0.9375, 1.0, 0.875, 1.0, 0.5625, 1.0, 0.625, 1.0, 0.625, 1.0, 0.5625, 1.0, 0.25, 1.0, 0.3125, 1.0, 0.3125, 1.0, 0.25, 1.0, 0.6875, 1.0, 0.75, 1.0, 0.75, 1.0, 0.6875, 1.0, 0.375, 1.0, 0.4375, 1.0, 0.4375, 1.0, 0.375, 1.0, 0.0625, 1.0, 0.125, 1.0, 0.125, 1.0, 0.0625, 1.0, 0.3125, 1.0, 0.375, 1.0, 0.375, 1.0, 0.3125, 1.0, 0.125, 1.0, 0.1875, 1.0, 0.1875, 1.0, 0.125, 1.0, 0.5625, 1.0, 0.625, 1.0, 0.625, 1.0, 0.5625, 1.0, 0.0625, 1.0, 0.125, 1.0, 0.125, 1.0, 0.0625, 1.0, 0.5, 1.0, 0.5625, 1.0, 0.5625, 1.0, 0.5, 1.0, 0.9375, 1.0, 1.0, 1.0, 1.0, 1.0, 0.9375, 1.0, 0.0, 1.0, 0.0625, 1.0, 0.0625, 1.0, 0.0, 1.0, 0.4375, 1.0, 0.5, 1.0, 0.5, 1.0, 0.4375, 1.0, 0.875, 1.0, 0.9375, 1.0, 0.9375, 1.0, 0.875, 1.0, 0.375, 1.0, 0.4375, 1.0, 0.4375, 1.0, 0.375, 1.0, 0.8125, 1.0, 0.875, 1.0, 0.875, 1.0, 0.8125, 1.0, 0.3125, 1.0, 0.375, 1.0, 0.375, 1.0, 0.3125, 1.0, 0.75, 1.0, 0.8125, 1.0, 0.8125, 1.0, 0.75, 1.0, 0.25, 1.0, 0.3125, 1.0, 0.3125, 1.0, 0.25, 1.0, 0.6875, 1.0, 0.75, 1.0, 0.75, 1.0, 0.6875, 1.0, 0.1875, 1.0, 0.25, 1.0, 0.25, 1.0, 0.1875, 1.0, 0.9375, 1.0, 1.0, 1.0, 1.0, 1.0, 0.9375, 1.0, 0.75, 1.0, 0.8125, 1.0, 0.8125, 1.0, 0.75, 1.0, 0.25, 1.0, 0.3125, 1.0, 0.3125, 1.0, 0.25, 1.0, 0.6875, 1.0, 0.75, 1.0, 0.75, 1.0, 0.6875, 1.0, 0.1875, 1.0, 0.25, 1.0, 0.25, 1.0, 0.1875, 1.0, 0.625, 1.0, 0.6875, 1.0, 0.6875, 1.0, 0.625, 1.0, 0.125, 1.0, 0.1875, 1.0, 0.1875, 1.0, 0.125, 1.0, 0.5625, 1.0, 0.625, 1.0, 0.625, 1.0, 0.5625, 1.0, 0.0625, 1.0, 0.125, 1.0, 0.125, 1.0, 0.0625, 1.0, 0.5, 1.0, 0.5625, 1.0, 0.5625, 1.0, 0.5, 1.0, 0.9375, 1.0, 1.0, 1.0, 1.0, 1.0, 0.9375, 1.0, 0.0, 1.0, 0.0625, 1.0, 0.0625, 1.0, 0.0, 1.0, 0.4375, 1.0, 0.5, 1.0, 0.5, 1.0, 0.4375, 1.0, 0.875, 1.0, 0.9375, 1.0, 0.9375, 1.0, 0.875, 1.0, 0.375, 1.0, 0.4375, 1.0, 0.4375, 1.0, 0.375, 1.0, 0.8125, 1.0, 0.875, 1.0, 0.875, 1.0, 0.8125, 1.0, 0.625, 1.0, 0.6875, 1.0, 0.6875, 1.0, 0.625, 1.0, 0.0, 1.0, 0.0625, 1.0, 0.0625, 1.0, 0.0, 1.0, 0.4375, 1.0, 0.5, 1.0, 0.5, 1.0, 0.4375, 1.0, 0.875, 1.0, 0.9375, 1.0, 0.9375, 1.0, 0.875, 1.0, 0.375, 1.0, 0.4375, 1.0, 0.4375, 1.0, 0.375, 1.0, 0.8125, 1.0, 0.875, 1.0, 0.875, 1.0, 0.8125, 1.0, 0.3125, 1.0, 0.375, 1.0, 0.375, 1.0, 0.3125, 1.0, 0.75, 1.0, 0.8125, 1.0, 0.8125, 1.0, 0.75, 1.0, 0.25, 1.0, 0.3125, 1.0, 0.3125, 1.0, 0.25, 1.0, 0.6875, 1.0, 0.75, 1.0, 0.75, 1.0, 0.6875, 1.0, 0.1875, 1.0, 0.25, 1.0, 0.25, 1.0, 0.1875, 1.0, 0.625, 1.0, 0.6875, 1.0, 0.6875, 1.0, 0.625, 1.0, 0.125, 1.0, 0.1875, 1.0, 0.1875, 1.0, 0.125, 1.0, 0.5625, 1.0, 0.625, 1.0, 0.625, 1.0, 0.5625, 1.0, 0.0625, 1.0, 0.125, 1.0, 0.125, 1.0, 0.0625, 1.0, 0.5, 1.0, 0.5625, 1.0, 0.5625, 1.0, 0.5, 1.0, 0.0625, 1.0, 0.125, 1.0, 0.125, 1.0, 0.0625, 1.0, 0.125, 1.0, 0.1875, 1.0, 0.1875, 1.0, 0.125, 1.0, 0.5625, 1.0, 0.625, 1.0, 0.625, 1.0, 0.5625, 1.0, 0.0625, 1.0, 0.125, 1.0, 0.125, 1.0, 0.0625, 1.0, 0.5, 1.0, 0.5625, 1.0, 0.5625, 1.0, 0.5, 1.0, 0.9375, 1.0, 1.0, 1.0, 1.0, 1.0, 0.9375, 1.0, 0.0, 1.0, 0.0625, 1.0, 0.0625, 1.0, 0.0, 1.0, 0.4375, 1.0, 0.5, 1.0, 0.5, 1.0, 0.4375, 1.0, 0.875, 1.0, 0.9375, 1.0, 0.9375, 1.0, 0.875, 1.0, 0.375, 1.0, 0.4375, 1.0, 0.4375, 1.0, 0.375, 1.0, 0.8125, 1.0, 0.875, 1.0, 0.875, 1.0, 0.8125, 1.0, 0.3125, 1.0, 0.375, 1.0, 0.375, 1.0, 0.3125, 1.0, 0.75, 1.0, 0.8125, 1.0, 0.8125, 1.0, 0.75, 1.0, 0.25, 1.0, 0.3125, 1.0, 0.3125, 1.0, 0.25, 1.0, 0.6875, 1.0, 0.75, 1.0, 0.75, 1.0, 0.6875, 1.0, 0.1875, 1.0, 0.25, 1.0, 0.25, 1.0, 0.1875, 1.0, 0.625, 1.0, 0.6875, 1.0, 0.6875, 1.0, 0.625, 1.0, 0.5, 1.0, 0.5625, 1.0, 0.5625, 1.0, 0.5, 1.0, 0.9375, 1.0, 1.0, 1.0, 1.0, 1.0, 0.9375, 1.0, 0.0, 1.0, 0.0625, 1.0, 0.0625, 1.0, 0.0, 1.0, 0.4375, 1.0, 0.5, 1.0, 0.5, 1.0, 0.4375, 1.0, 0.875, 1.0, 0.9375, 1.0, 0.9375, 1.0, 0.875, 1.0, 0.375, 1.0, 0.4375, 1.0, 0.4375, 1.0, 0.375, 1.0, 0.8125, 1.0, 0.875, 1.0, 0.875, 1.0, 0.8125, 1.0, 0.3125, 1.0, 0.375, 1.0, 0.375, 1.0, 0.3125, 1.0, 0.75, 1.0, 0.8125, 1.0, 0.8125, 1.0, 0.75, 1.0, 0.25, 1.0, 0.3125, 1.0, 0.3125, 1.0, 0.25, 1.0, 0.6875, 1.0, 0.75, 1.0, 0.75, 1.0, 0.6875, 1.0, 0.1875, 1.0, 0.25, 1.0, 0.25, 1.0, 0.1875, 1.0, 0.625, 1.0, 0.6875, 1.0, 0.6875, 1.0, 0.625, 1.0, 0.125, 1.0, 0.1875, 1.0, 0.1875, 1.0, 0.125, 1.0, 0.5625, 1.0, 0.625, 1.0, 0.625, 1.0, 0.5625, 1.0, 0.3418, 0.4717, 0.25, 0.49, 0.1582, 0.4717, 0.08029, 0.4197, 0.02827, 0.3418, 0.01, 0.25, 0.02827, 0.1582, 0.08029, 0.08029, 0.1582, 0.02827, 0.25, 0.01, 0.3418, 0.02827, 0.4197, 0.08029, 0.4717, 0.1582, 0.49, 0.25, 0.4717, 0.3418, 0.4197, 0.4197, 0.125, 1.0, 0.1875, 1.0, 0.1875, 1.0, 0.125, 1.0, 0.5625, 1.0, 0.625, 1.0, 0.625, 1.0, 0.5625, 1.0, 0.0625, 1.0, 0.125, 1.0, 0.125, 1.0, 0.0625, 1.0, 0.5, 1.0, 0.5625, 1.0, 0.5625, 1.0, 0.5, 1.0, 0.9375, 1.0, 1.0, 1.0, 1.0, 1.0, 0.9375, 1.0, 0.0, 1.0, 0.0625, 1.0, 0.0625, 1.0, 0.0, 1.0, 0.4375, 1.0, 0.5, 1.0, 0.5, 1.0, 0.4375, 1.0, 0.875, 1.0, 0.9375, 1.0, 0.9375, 1.0, 0.875, 1.0, 0.375, 1.0, 0.4375, 1.0, 0.4375, 1.0, 0.375, 1.0, 0.8125, 1.0, 0.875, 1.0, 0.875, 1.0, 0.8125, 1.0, 0.3125, 1.0, 0.375, 1.0, 0.375, 1.0, 0.3125, 1.0, 0.75, 1.0, 0.8125, 1.0, 0.8125, 1.0, 0.75, 1.0, 0.25, 1.0, 0.3125, 1.0, 0.3125, 1.0, 0.25, 1.0, 0.6875, 1.0, 0.75, 1.0, 0.75, 1.0, 0.6875, 1.0, 0.1875, 1.0, 0.25, 1.0, 0.25, 1.0, 0.1875, 1.0, 1.0, 0.5, 1.0, 1.0, 0.9375, 1.0, 0.9375, 0.5, 0.9375, 0.5, 0.9375, 1.0, 0.875, 1.0, 0.875, 0.5, 0.875, 0.5, 0.875, 1.0, 0.8125, 1.0, 0.8125, 0.5, 0.8125, 0.5, 0.8125, 1.0, 0.75, 1.0, 0.75, 0.5, 0.75, 0.5, 0.75, 1.0, 0.6875, 1.0, 0.6875, 0.5, 0.6875, 0.5, 0.6875, 1.0, 0.625, 1.0, 0.625, 0.5, 0.625, 0.5, 0.625, 1.0, 0.5625, 1.0, 0.5625, 0.5, 0.5625, 0.5, 0.5625, 1.0, 0.5, 1.0, 0.5, 0.5, 0.5, 0.5, 0.5, 1.0, 0.4375, 1.0, 0.4375, 0.5, 0.4375, 0.5, 0.4375, 1.0, 0.375, 1.0, 0.375, 0.5, 0.375, 0.5, 0.375, 1.0, 0.3125, 1.0, 0.3125, 0.5, 0.3125, 0.5, 0.3125, 1.0, 0.25, 1.0, 0.25, 0.5, 0.25, 0.5, 0.25, 1.0, 0.1875, 1.0, 0.1875, 0.5, 0.1875, 0.5, 0.1875, 1.0, 0.125, 1.0, 0.125, 0.5, 0.3418, 0.4717, 0.25, 0.49, 0.1582, 0.4717, 0.08029, 0.4197, 0.02827, 0.3418, 0.01, 0.25, 0.02827, 0.1582, 0.08029, 0.08029, 0.1582, 0.02827, 0.25, 0.01, 0.3418, 0.02827, 0.4197, 0.08029, 0.4717, 0.1582, 0.49, 0.25, 0.4717, 0.3418, 0.4197, 0.4197, 0.125, 0.5, 0.125, 1.0, 0.0625, 1.0, 0.0625, 0.5, 0.0625, 0.5, 0.0625, 1.0, 0.0, 1.0, 0.0, 0.5, 0.75, 0.49, 0.8418, 0.4717, 0.9197, 0.4197, 0.9717, 0.3418, 0.99, 0.25, 0.9717, 0.1582, 0.9197, 0.08029, 0.8418, 0.02827, 0.75, 0.01, 0.6582, 0.02827, 0.5803, 0.08029, 0.5283, 0.1582, 0.51, 0.25, 0.5283, 0.3418, 0.5803, 0.4197, 0.6582, 0.4717, 1.0, 0.5, 1.0, 1.0, 0.9375, 1.0, 0.9375, 0.5, 0.9375, 0.5, 0.9375, 1.0, 0.875, 1.0, 0.875, 0.5, 0.875, 0.5, 0.875, 1.0, 0.8125, 1.0, 0.8125, 0.5, 0.8125, 0.5, 0.8125, 1.0, 0.75, 1.0, 0.75, 0.5, 0.75, 0.5, 0.75, 1.0, 0.6875, 1.0, 0.6875, 0.5, 0.6875, 0.5, 0.6875, 1.0, 0.625, 1.0, 0.625, 0.5, 0.625, 0.5, 0.625, 1.0, 0.5625, 1.0, 0.5625, 0.5, 0.5625, 0.5, 0.5625, 1.0, 0.5, 1.0, 0.5, 0.5, 0.5, 0.5, 0.5, 1.0, 0.4375, 1.0, 0.4375, 0.5, 0.4375, 0.5, 0.4375, 1.0, 0.375, 1.0, 0.375, 0.5, 0.375, 0.5, 0.375, 1.0, 0.3125, 1.0, 0.3125, 0.5, 0.3125, 0.5, 0.3125, 1.0, 0.25, 1.0, 0.25, 0.5, 0.25, 0.5, 0.25, 1.0, 0.1875, 1.0, 0.1875, 0.5, 0.1875, 0.5, 0.1875, 1.0, 0.125, 1.0, 0.125, 0.5, 0.3418, 0.4717, 0.25, 0.49, 0.1582, 0.4717, 0.08029, 0.4197, 0.02827, 0.3418, 0.01, 0.25, 0.02827, 0.1582, 0.08029, 0.08029, 0.1582, 0.02827, 0.25, 0.01, 0.3418, 0.02827, 0.4197, 0.08029, 0.4717, 0.1582, 0.49, 0.25, 0.4717, 0.3418, 0.4197, 0.4197, 0.125, 0.5, 0.125, 1.0, 0.0625, 1.0, 0.0625, 0.5, 0.0625, 0.5, 0.0625, 1.0, 0.0, 1.0, 0.0, 0.5, 0.75, 0.49, 0.8418, 0.4717, 0.9197, 0.4197, 0.9717, 0.3418, 0.99, 0.25, 0.9717, 0.1582, 0.9197, 0.08029, 0.8418, 0.02827, 0.75, 0.01, 0.6582, 0.02827, 0.5803, 0.08029, 0.5283, 0.1582, 0.51, 0.25, 0.5283, 0.3418, 0.5803, 0.4197, 0.6582, 0.4717])
me_cylinder.materials.append(mat_khung_sat)
me_cylinder.update()
me_plane = bpy.data.meshes.new('Plane')
me_plane.from_pydata([(-1.026, -0.8275, 1.984e-09), (0.9532, -0.8485, 3.53e-09), (-0.313, 1.261, -5.186e-08), (0.9532, 1.275, 3.53e-09), (-1.25, 0.1085, 1.89e-08), (0.9479, 0.2242, 3.936e-09), (-1.251, -0.3745, 1.894e-08), (0.9452, -0.3014, 4.14e-09), (-1.16, -0.7524, 1.21e-08), (0.9605, -0.5975, 2.981e-09), (0.9528, -0.4494, 3.56e-09), (-1.23, -0.6401, 1.733e-08), (0.9506, 0.7498, 3.733e-09), (-0.4331, 1.173, -4.28e-08)], [], [(13, 2, 3, 12), (6, 4, 5, 7), (11, 6, 7, 10), (0, 8, 9, 1), (8, 11, 10, 9), (4, 13, 12, 5)])
_uv = me_plane.uv_layers.new(name='UVMap')
_uv.uv.foreach_set('vector', [0.3829, 0.3724, 0.39, 0.4269, 0.39, 0.9998, 0.3475, 0.9977, 0.2588, 0.0, 0.2978, 0.0009877, 0.3051, 0.9956, 0.2627, 0.9935, 0.2373, 0.009185, 0.2588, 0.0, 0.2627, 0.9935, 0.2507, 0.9968, 0.222, 0.1008, 0.2282, 0.04036, 0.2388, 1.0, 0.2185, 0.9963, 0.2282, 0.04036, 0.2373, 0.009185, 0.2507, 0.9968, 0.2388, 1.0, 0.2978, 0.0009877, 0.3829, 0.3724, 0.3475, 0.9977, 0.3051, 0.9956])
me_plane.materials.append(mat_grid)
me_plane.update()
me_plane_001 = bpy.data.meshes.new('Plane.001')
me_plane_001.from_pydata([(-0.816, -3.799, -2.384e-07), (0.816, -3.799, -2.384e-07), (-0.816, 3.799, 0.0), (0.816, 3.799, 0.0)], [], [(0, 2, 3, 1)])
_uv = me_plane_001.uv_layers.new(name='UVMap')
_uv.uv.foreach_set('vector', [0.2185, 1.0, 0.2185, 0.0, 0.3394, 6.275e-08, 0.3394, 1.0])
me_plane_001.materials.append(mat_grid)
me_plane_001.update()
me_plane_002 = bpy.data.meshes.new('Plane.002')
me_plane_002.from_pydata([(-1.026, -0.8275, 1.984e-09), (0.9532, -0.8485, 3.53e-09), (-0.313, 1.261, -5.186e-08), (0.9532, 1.275, 3.53e-09), (-1.25, 0.1085, 1.89e-08), (0.9479, 0.2242, 3.936e-09), (-1.251, -0.3745, 1.894e-08), (0.9452, -0.3014, 4.14e-09), (-1.16, -0.7524, 1.21e-08), (0.9605, -0.5975, 2.981e-09), (0.9528, -0.4494, 3.56e-09), (-1.23, -0.6401, 1.733e-08), (0.9506, 0.7498, 3.733e-09), (-0.4331, 1.173, -4.28e-08)], [], [(13, 12, 3, 2), (6, 7, 5, 4), (11, 10, 7, 6), (0, 1, 9, 8), (8, 9, 10, 11), (4, 5, 12, 13)])
_uv = me_plane_002.uv_layers.new(name='UVMap')
_uv.uv.foreach_set('vector', [0.5544, 0.6276, 0.519, 0.002317, 0.5614, 0.0002453, 0.5614, 0.5731, 0.4302, 1.0, 0.4341, 0.00646, 0.4765, 0.004388, 0.4692, 0.999, 0.4088, 0.9908, 0.4222, 0.00323, 0.4341, 0.00646, 0.4302, 1.0, 0.3935, 0.8992, 0.39, 0.003697, 0.4102, 0.0, 0.3996, 0.9596, 0.3996, 0.9596, 0.4102, 0.0, 0.4222, 0.00323, 0.4088, 0.9908, 0.4692, 0.999, 0.4765, 0.004388, 0.519, 0.002317, 0.5544, 0.6276])
me_plane_002.materials.append(mat_grid)
me_plane_002.update()
me_plane_003 = bpy.data.meshes.new('Plane.003')
me_plane_003.from_pydata([(-0.816, -3.799, -1.192e-07), (0.816, -3.799, -1.192e-07), (-0.816, 3.799, 1.192e-07), (0.816, 3.799, 1.192e-07)], [], [(0, 2, 3, 1)])
_uv = me_plane_003.uv_layers.new(name='UVMap')
_uv.uv.foreach_set('vector', [0.2185, 1.0, 0.2185, 0.0, 0.3394, 6.275e-08, 0.3394, 1.0])
me_plane_003.materials.append(mat_grid)
me_plane_003.update()
me_plane_004 = bpy.data.meshes.new('Plane.004')
me_plane_004.from_pydata([(-0.5064, -3.799, -1.192e-07), (0.5064, -3.799, -1.192e-07), (-0.5064, 3.799, 1.192e-07), (0.5064, 3.799, 1.192e-07)], [], [(0, 2, 3, 1)])
_uv = me_plane_004.uv_layers.new(name='UVMap')
_uv.uv.foreach_set('vector', [0.3394, 1.0, 0.3394, 0.0, 0.4145, 6.275e-08, 0.4145, 1.0])
me_plane_004.materials.append(mat_grid)
me_plane_004.update()

# ---- objects
ob_cylinder = bpy.data.objects.new('Cylinder', me_cylinder)
ob_plane = bpy.data.objects.new('Plane', me_plane)
ob_plane_001 = bpy.data.objects.new('Plane.001', me_plane_001)
ob_plane_002 = bpy.data.objects.new('Plane.002', me_plane_002)
ob_plane_003 = bpy.data.objects.new('Plane.003', me_plane_003)
ob_plane_004 = bpy.data.objects.new('Plane.004', me_plane_004)

# ---- transforms, parenting, visibility, modifiers, constraints
ob_cylinder.location = (0.1858, 1.027, 0.4221)
ob_cylinder.scale = (0.04407, 0.04407, 0.1039)
ob_plane.location = (4.004, 0.8251, 0.1831)
ob_plane.rotation_euler = (-0.0, 1.571, 0.0)
ob_plane.scale = (1.219, 1.219, 1.219)
ob_plane_001.location = (0.1879, 2.386, -0.2351)
ob_plane_001.rotation_euler = (-1.571, 1.571, 0.0)
ob_plane_002.location = (-3.651, 0.8251, 0.1165)
ob_plane_002.rotation_euler = (-0.0, 1.571, 0.0)
ob_plane_002.scale = (1.219, 1.219, 1.219)
ob_plane_003.location = (0.1553, 1.681, 1.089)
ob_plane_003.rotation_euler = (-1.032e-07, 0.6508, 1.571)
ob_plane_004.location = (0.1681, 0.51, 1.666)
ob_plane_004.rotation_euler = (-1.032e-07, 0.0, 1.571)

# ---- collection membership
col_collection.objects.link(ob_cylinder)
col_collection.objects.link(ob_plane)
col_collection.objects.link(ob_plane_001)
col_collection.objects.link(ob_plane_002)
col_collection.objects.link(ob_plane_003)
col_collection.objects.link(ob_plane_004)

# ---- scene / render settings (as saved in the file)
scene.frame_start = 1; scene.frame_end = 250; scene.frame_set(17)
scene.render.engine = 'BLENDER_EEVEE_NEXT'
scene.cycles.sampling_pattern = 'TABULATED_SOBOL'
scene.view_settings.view_transform = 'Filmic'
bpy.context.view_layer.update()

# ---- added for rendering (the .blend has no active camera and no usable light): camera, sun
cam_auto = bpy.data.cameras.new('AutoCamera')
cam_auto.lens = 50.0
cam_auto.sensor_width = 36.0
cam_auto.clip_end = 1000.0
ob_auto_camera = bpy.data.objects.new('AutoCamera', cam_auto)
scene.collection.objects.link(ob_auto_camera)
ob_auto_camera.location = (8.22422, -8.54625, 6.75418)
ob_auto_camera.rotation_euler = (1.09748, -7.21219e-08, 0.694738)
scene.camera = ob_auto_camera
light_auto_sun = bpy.data.lights.new('AutoSun', 'SUN')
light_auto_sun.energy = 3.0
light_auto_sun.angle = 0.0523599
ob_auto_sun = bpy.data.objects.new('AutoSun', light_auto_sun)
scene.collection.objects.link(ob_auto_sun)
ob_auto_sun.rotation_euler = (0.872665, 0.174533, 0.523599)
bpy.context.view_layer.update()
